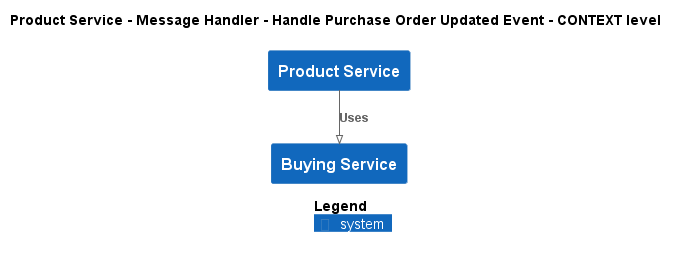

The diagram above was rendered by PlantUML. Its source (embedded in the PNG):
@startuml
!pragma layout smetana
!include ..\..\..\..\..\..\.c4s\C4_Context.puml

AddElementTag("state:new", $bgColor=green, $fontColor=#ffffff, $borderColor=green, $shadowing="False")
AddElementTag("state:changed", $bgColor=orange, $fontColor=#ffffff, $borderColor=orange, $shadowing="False")
AddElementTag("state:removed", $bgColor=red, $fontColor=#ffffff, $borderColor=red, $shadowing="False")

AddRelTag("state:new", $textColor=green, $lineColor=green)
AddRelTag("state:changed", $textColor=orange, $lineColor=orange)
AddRelTag("state:removed", $textColor=red, $lineColor=red)

SHOW_PERSON_PORTRAIT()
LAYOUT_TOP_DOWN()

skinparam linetype polyline

title Product Service - Message Handler - Handle Purchase Order Updated Event - CONTEXT level

System(ECommercePlatform.SoftwareSystems.ProductService, "Product Service", "")
System(ECommercePlatform.SoftwareSystems.BuyingService, "Buying Service", "")

Rel(ECommercePlatform.SoftwareSystems.ProductService, ECommercePlatform.SoftwareSystems.BuyingService, "Uses")


SHOW_LEGEND()
@enduml